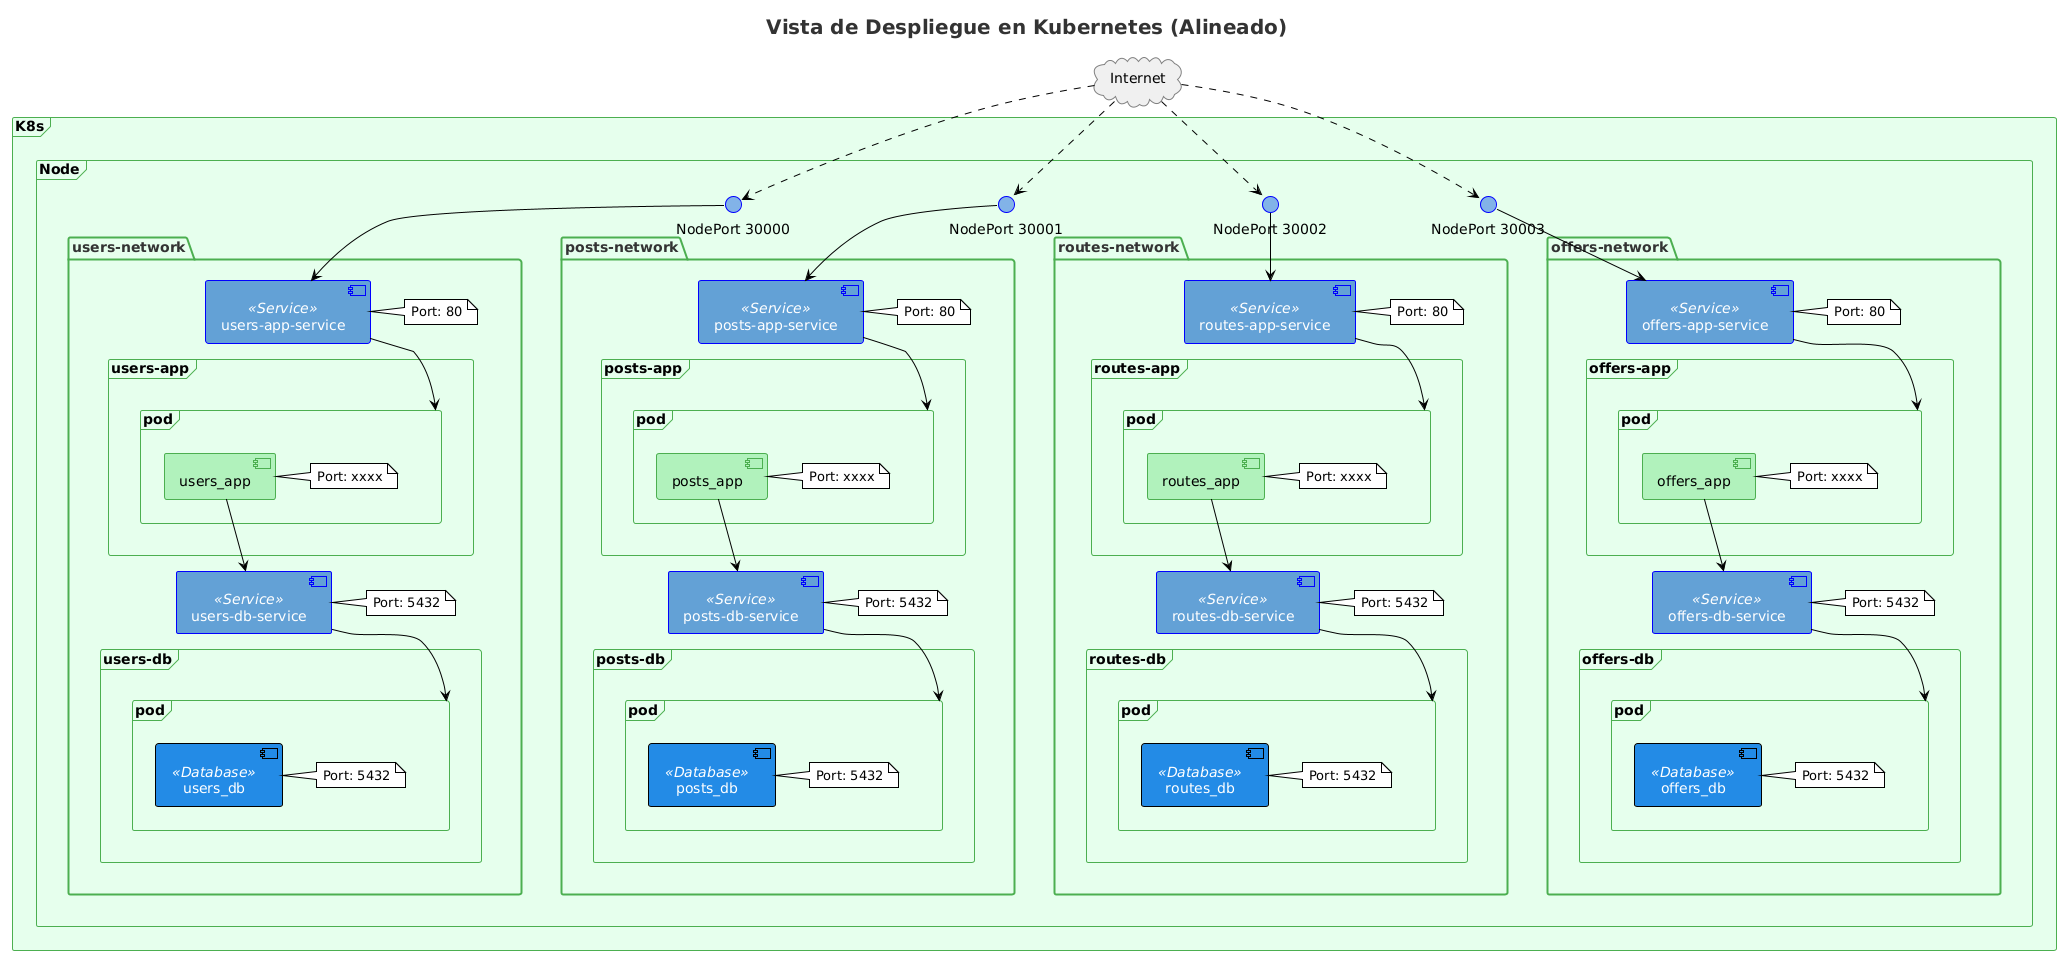

The diagram above was rendered by PlantUML. Its source (embedded in the PNG):
@startuml
!theme plain

skinparam title {
    FontSize 20
    FontColor #333333
}
skinparam cloud {
    BackgroundColor #f0f0f0
    BorderColor gray
}
skinparam frame {
    BorderColor #000000
    BackgroundColor #ffffff
    TitleFontColor #000000
}
skinparam package {
    BackgroundColor #e6ffed
    BorderColor #4CAF50
    BorderThickness 2
    FontColor #333333
}
skinparam component {
    BackgroundColor #b1f2bc
    BorderColor #4CAF50
    FontColor #000000
}
skinparam component<<Service>> {
    BackgroundColor #63a1d6
    BorderColor #0000FF
    FontColor white
}
skinparam component<<Database>> {
    BackgroundColor #238be6
    BorderColor black
    FontColor white
}
skinparam interface {
    BackgroundColor #82b3e8
    BorderColor #0000FF
    FontColor black
}

title "Vista de Despliegue en Kubernetes (Alineado)"

cloud Internet

frame "K8s" {
    frame "Node" {
        ' --- NodePorts ---
        interface "NodePort 30000" as NP30000
        interface "NodePort 30001" as NP30001
        interface "NodePort 30002" as NP30002
        interface "NodePort 30003" as NP30003

        package "users-network" as users_network {
            component "users-app-service" as users_app_service <<Service>>
            note right of users_app_service
              Port: 80
            end note

            frame "users-app" as users_app_frame {
                frame "pod" as users_app_pod {
                    component "users_app" as users_app
                    note right of users_app
                      Port: xxxx
                    end note
                }
            }

            component "users-db-service" as users_db_service <<Service>>
            note right of users_db_service
              Port: 5432
            end note

            frame "users-db" as users_db_frame {
                frame "pod" as users_db_pod {
                    component "users_db" as users_db <<Database>>
                    note right of users_db
                      Port: 5432
                    end note
                }
            }
        }

        package "posts-network" as posts_network {
            component "posts-app-service" as posts_app_service <<Service>>
            note right of posts_app_service
              Port: 80
            end note

            frame "posts-app" as posts_app_frame {
                frame "pod" as posts_app_pod {
                    component "posts_app" as posts_app
                    note right of posts_app
                      Port: xxxx
                    end note
                }
            }

            component "posts-db-service" as posts_db_service <<Service>>
            note right of posts_db_service
              Port: 5432
            end note

            frame "posts-db" as posts_db_frame {
                frame "pod" as posts_db_pod {
                    component "posts_db" as posts_db <<Database>>
                    note right of posts_db
                      Port: 5432
                    end note
                }
            }
        }

        package "routes-network" as routes_network {
            component "routes-app-service" as routes_app_service <<Service>>
            note right of routes_app_service
              Port: 80
            end note

            frame "routes-app" as routes_app_frame {
                frame "pod" as routes_app_pod {
                    component "routes_app" as routes_app
                    note right of routes_app
                      Port: xxxx
                    end note
                }
            }

            component "routes-db-service" as routes_db_service <<Service>>
            note right of routes_db_service
              Port: 5432
            end note

            frame "routes-db" as routes_db_frame {
                frame "pod" as routes_db_pod {
                    component "routes_db" as routes_db <<Database>>
                    note right of routes_db
                      Port: 5432
                    end note
                }
            }
        }

        package "offers-network" as offers_network {
            component "offers-app-service" as offers_app_service <<Service>>
            note right of offers_app_service
              Port: 80
            end note

            frame "offers-app" as offers_app_frame {
                frame "pod" as offers_app_pod {
                    component "offers_app" as offers_app
                    note right of offers_app
                      Port: xxxx
                    end note
                }
            }

            component "offers-db-service" as offers_db_service <<Service>>
            note right of offers_db_service
              Port: 5432
            end note

            frame "offers-db" as offers_db_frame {
                frame "pod" as offers_db_pod {
                    component "offers_db" as offers_db <<Database>>
                    note right of offers_db
                      Port: 5432
                    end note
                }
            }
        }
    }
}

' --- Layout Hints ---
NP30000 -[hidden]right- NP30001
NP30001 -[hidden]right- NP30002
NP30002 -[hidden]right- NP30003

users_network -[hidden]right- posts_network
routes_network -[hidden]right- offers_network

users_network -[hidden]down- routes_network
posts_network -[hidden]down- offers_network

users_network -[hidden]up- routes_network
posts_network -[hidden]up- offers_network

NP30000 -[hidden]down- users_network
NP30001 -[hidden]down- posts_network
NP30002 -[hidden]down- routes_network
NP30003 -[hidden]down- offers_network

' --- Relationships ---
Internet ..> NP30000
Internet ..> NP30001
Internet ..> NP30002
Internet ..> NP30003

NP30000 --> users_app_service
users_app_service --> users_app_pod
users_app --> users_db_service
users_db_service --> users_db_pod

NP30001 --> posts_app_service
posts_app_service --> posts_app_pod
posts_app --> posts_db_service
posts_db_service --> posts_db_pod

NP30002 --> routes_app_service
routes_app_service --> routes_app_pod
routes_app --> routes_db_service
routes_db_service --> routes_db_pod

NP30003 --> offers_app_service
offers_app_service --> offers_app_pod
offers_app --> offers_db_service
offers_db_service --> offers_db_pod

@enduml